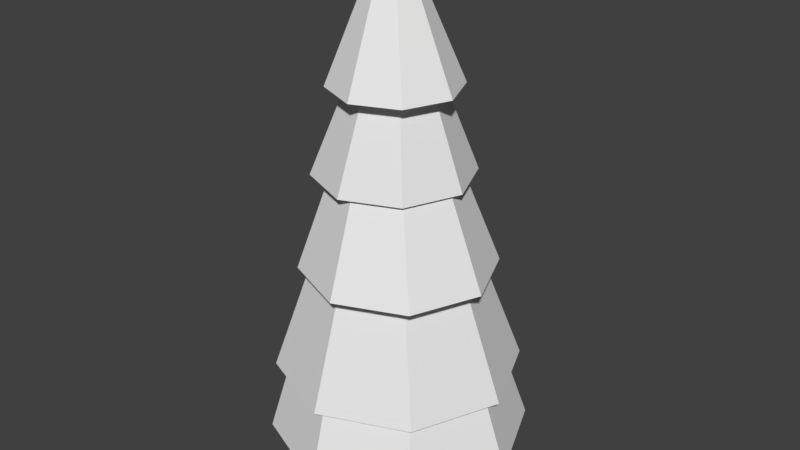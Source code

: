 # Source: tree_1.blend  (saved by Blender 2.79.0; exported with 4.5.12 LTS)
import bpy
from mathutils import Matrix  # noqa: F401  (used for matrix-valued properties, if any)

bpy.ops.wm.read_factory_settings(use_empty=True)
scene = bpy.context.scene
scene.name = 'Scene'

# ---- collections
col_collection_1 = bpy.data.collections.new('Collection 1'); scene.collection.children.link(col_collection_1)

# ---- world
world_world = bpy.data.worlds.new('World'); scene.world = world_world
world_world.color = (0.05088, 0.05088, 0.05088)
world_world.use_sun_shadow = False
world_world.sun_shadow_jitter_overblur = 0.0
world_world.cycles.sampling_method = 'MANUAL'

# ---- meshes
me_cylinder_000 = bpy.data.meshes.new('Cylinder.000')
me_cylinder_000.from_pydata([(3.725e-09, 1.0, -2.0), (-0.06965, 0.1572, 2.109), (0.7071, 0.7071, -2.0), (0.001057, 0.1279, 2.109), (1.0, -4.744e-08, -2.0), (0.03035, 0.05719, 2.109), (0.7071, -0.7071, -2.0), (0.001057, -0.01352, 2.109), (-8.37e-08, -1.0, -2.0), (-0.06965, -0.04281, 2.109), (-0.7071, -0.7071, -2.0), (-0.1404, -0.01352, 2.109), (-1.0, 8.2e-09, -2.0), (-0.1697, 0.05719, 2.109), (-0.7071, 0.7071, -2.0), (-0.1404, 0.1279, 2.109), (2.034e-09, 0.773, -0.9909), (6.926e-10, 0.593, -0.1909), (-6.485e-10, 0.413, 0.6091), (-1.99e-09, 0.233, 1.409), (0.1647, 0.1647, 1.409), (0.292, 0.292, 0.6091), (0.4193, 0.4193, -0.1909), (0.5466, 0.5466, -0.9909), (0.233, -8.193e-09, 1.409), (0.413, -1.74e-08, 0.6091), (0.593, -2.661e-08, -0.1909), (0.773, -3.582e-08, -0.9909), (0.1647, -0.1647, 1.409), (0.292, -0.292, 0.6091), (0.4193, -0.4193, -0.1909), (0.5466, -0.5466, -0.9909), (-2.236e-08, -0.233, 1.409), (-3.675e-08, -0.413, 0.6091), (-5.115e-08, -0.593, -0.1909), (-6.554e-08, -0.773, -0.9909), (-0.1647, -0.1647, 1.409), (-0.292, -0.292, 0.6091), (-0.4193, -0.4193, -0.1909), (-0.5466, -0.5466, -0.9909), (-0.233, 4.768e-09, 1.409), (-0.413, 5.573e-09, 0.6091), (-0.593, 6.378e-09, -0.1909), (-0.773, 7.184e-09, -0.9909), (-0.1647, 0.1647, 1.409), (-0.292, 0.292, 0.6091), (-0.4193, 0.4193, -0.1909), (-0.5466, 0.5466, -0.9909), (1.128e-08, 0.5634, 1.007), (0.3984, 0.3984, 1.007), (0.5634, -2.401e-08, 1.007), (0.3984, -0.3984, 1.007), (-3.797e-08, -0.5634, 1.007), (-0.3984, -0.3984, 1.007), (-0.5634, 7.33e-09, 1.007), (-0.3984, 0.3984, 1.007), (-0.0434, 0.7331, 0.234), (0.4482, 0.5295, 0.234), (0.6519, 0.03786, 0.234), (0.4482, -0.4538, 0.234), (-0.0434, -0.6574, 0.234), (-0.535, -0.4538, 0.234), (-0.7387, 0.03786, 0.234), (-0.535, 0.5295, 0.234), (0.07808, 0.8013, -0.5439), (0.6801, 0.552, -0.5439), (0.9295, -0.05005, -0.5439), (0.6801, -0.6521, -0.5439), (0.07808, -0.9014, -0.5439), (-0.5239, -0.6521, -0.5439), (-0.7733, -0.05005, -0.5439), (-0.5239, 0.552, -0.5439), (2.417e-08, 1.128, -1.567), (0.7699, 0.8087, -1.567), (1.089, 0.03877, -1.567), (0.7699, -0.7311, -1.567), (-7.101e-08, -1.05, -1.567), (-0.7699, -0.7311, -1.567), (-1.089, 0.03877, -1.567), (-0.7699, 0.8087, -1.567), (0.8628, 0.818, -2.183), (1.202, -5.721e-08, -2.183), (0.8628, -0.818, -2.183), (0.04486, -1.157, -2.183), (-0.7731, -0.818, -2.183), (-1.112, 7.149e-09, -2.183), (-0.7731, 0.818, -2.183), (0.04486, 1.157, -2.183)], [], [(48, 1, 3, 49), (49, 3, 5, 50), (50, 5, 7, 51), (51, 7, 9, 52), (52, 9, 11, 53), (53, 11, 13, 54), (3, 1, 15, 13, 11, 9, 7, 5), (54, 13, 15, 55), (55, 15, 1, 48), (0, 2, 4, 6, 8, 10, 12, 14), (86, 47, 16, 87), (79, 46, 17, 72), (71, 45, 18, 64), (63, 44, 19, 56), (85, 43, 47, 86), (78, 42, 46, 79), (70, 41, 45, 71), (62, 40, 44, 63), (84, 39, 43, 85), (77, 38, 42, 78), (69, 37, 41, 70), (61, 36, 40, 62), (83, 35, 39, 84), (76, 34, 38, 77), (68, 33, 37, 69), (60, 32, 36, 61), (82, 31, 35, 83), (75, 30, 34, 76), (67, 29, 33, 68), (59, 28, 32, 60), (81, 27, 31, 82), (74, 26, 30, 75), (66, 25, 29, 67), (58, 24, 28, 59), (80, 23, 27, 81), (73, 22, 26, 74), (65, 21, 25, 66), (57, 20, 24, 58), (87, 16, 23, 80), (72, 17, 22, 73), (64, 18, 21, 65), (56, 19, 20, 57), (44, 55, 48, 19), (40, 54, 55, 44), (36, 53, 54, 40), (32, 52, 53, 36), (28, 51, 52, 32), (24, 50, 51, 28), (20, 49, 50, 24), (19, 48, 49, 20), (18, 56, 57, 21), (21, 57, 58, 25), (25, 58, 59, 29), (29, 59, 60, 33), (33, 60, 61, 37), (37, 61, 62, 41), (41, 62, 63, 45), (45, 63, 56, 18), (17, 64, 65, 22), (22, 65, 66, 26), (26, 66, 67, 30), (30, 67, 68, 34), (34, 68, 69, 38), (38, 69, 70, 42), (42, 70, 71, 46), (46, 71, 64, 17), (16, 72, 73, 23), (23, 73, 74, 27), (27, 74, 75, 31), (31, 75, 76, 35), (35, 76, 77, 39), (39, 77, 78, 43), (43, 78, 79, 47), (47, 79, 72, 16), (0, 87, 80, 2), (2, 80, 81, 4), (4, 81, 82, 6), (6, 82, 83, 8), (8, 83, 84, 10), (10, 84, 85, 12), (12, 85, 86, 14), (14, 86, 87, 0)])
me_cylinder_000.use_remesh_preserve_volume = False
me_cylinder_000.use_remesh_preserve_attributes = False
me_cylinder_000.use_mirror_vertex_groups = False
me_cylinder_000.update()
me_cylinder_001 = bpy.data.meshes.new('Cylinder.001')
me_cylinder_001.from_pydata([(-2.637e-09, 0.4307, -2.0), (0.3046, 0.3046, -2.0), (0.4307, -1.619e-08, -2.0), (0.3046, -0.3046, -2.0), (-4.029e-08, -0.4307, -2.0), (-0.3046, -0.3046, -2.0), (-0.4307, 7.773e-09, -2.0), (-0.3046, 0.3046, -2.0), (-6.429e-08, 0.4307, -2.543), (0.3046, 0.3046, -2.543), (0.4307, -1.619e-08, -2.543), (0.3046, -0.3046, -2.543), (-1.019e-07, -0.4307, -2.543), (-0.3046, -0.3046, -2.543), (-0.4307, 7.773e-09, -2.543), (-0.3046, 0.3046, -2.543)], [], [(0, 7, 6, 5, 4, 3, 2, 1), (8, 9, 10, 11, 12, 13, 14, 15), (4, 5, 13, 12), (2, 3, 11, 10), (0, 1, 9, 8), (7, 0, 8, 15), (5, 6, 14, 13), (3, 4, 12, 11), (1, 2, 10, 9), (6, 7, 15, 14)])
me_cylinder_001.use_remesh_preserve_volume = False
me_cylinder_001.use_remesh_preserve_attributes = False
me_cylinder_001.use_mirror_vertex_groups = False
me_cylinder_001.update()

# ---- objects
ob_top = bpy.data.objects.new('top', me_cylinder_000)
ob_trunk = bpy.data.objects.new('trunk', me_cylinder_001)

# ---- transforms, parenting, visibility, modifiers, constraints
ob_top.location = (0.0, 0.0, 0.0)
ob_top.delta_location = (0.0, 0.0, 2.5)
ob_top.lineart.crease_threshold = 0.0
ob_trunk.location = (0.0, 0.0, 0.0)
ob_trunk.delta_location = (0.0, 0.0, 2.5)
ob_trunk.lineart.crease_threshold = 0.0

# ---- collection membership
col_collection_1.objects.link(ob_top)
col_collection_1.objects.link(ob_trunk)

# ---- scene / render settings (as saved in the file)
scene.frame_start = 1; scene.frame_end = 250; scene.frame_set(2)
scene.render.engine = 'BLENDER_EEVEE_NEXT'
scene.render.resolution_percentage = 50
scene.render.dither_intensity = 0.0
scene.cycles.use_denoising = False
scene.cycles.samples = 128
scene.cycles.sampling_pattern = 'TABULATED_SOBOL'
scene.cycles.use_adaptive_sampling = False
scene.cycles.use_light_tree = False
scene.cycles.blur_glossy = 0.0
scene.cycles.sample_clamp_indirect = 0.0
scene.view_settings.view_transform = 'Standard'
bpy.context.view_layer.update()

# ---- added for rendering (the .blend has no active camera and no usable light): camera, sun
cam_auto = bpy.data.cameras.new('AutoCamera')
cam_auto.lens = 50.0
cam_auto.sensor_width = 36.0
cam_auto.clip_end = 1000.0
ob_auto_camera = bpy.data.objects.new('AutoCamera', cam_auto)
scene.collection.objects.link(ob_auto_camera)
ob_auto_camera.location = (5.30685, -6.31439, 6.49282)
ob_auto_camera.rotation_euler = (1.09748, -7.21219e-08, 0.694738)
scene.camera = ob_auto_camera
light_auto_sun = bpy.data.lights.new('AutoSun', 'SUN')
light_auto_sun.energy = 3.0
light_auto_sun.angle = 0.0523599
ob_auto_sun = bpy.data.objects.new('AutoSun', light_auto_sun)
scene.collection.objects.link(ob_auto_sun)
ob_auto_sun.rotation_euler = (0.872665, 0.174533, 0.523599)
bpy.context.view_layer.update()
